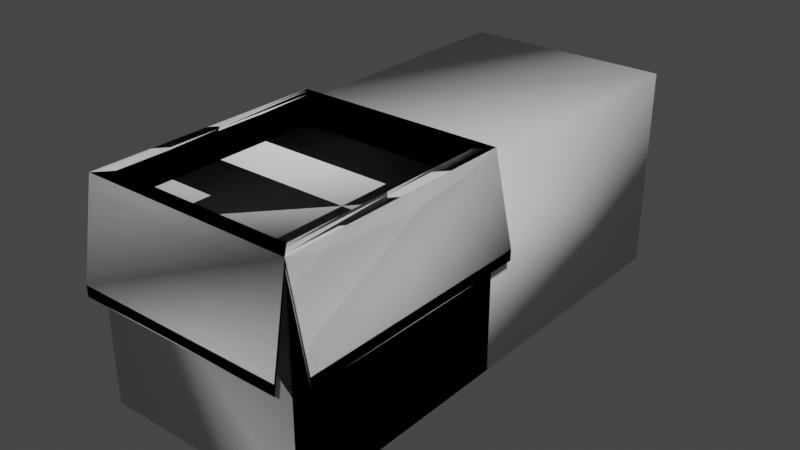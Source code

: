 # Source: karton2.blend  (saved by Blender 2.82.7; exported with 4.5.12 LTS)
import bpy
from mathutils import Matrix  # noqa: F401  (used for matrix-valued properties, if any)

bpy.ops.wm.read_factory_settings(use_empty=True)
scene = bpy.context.scene
scene.name = 'Scene'

# ---- collections
col_collection = bpy.data.collections.new('Collection'); scene.collection.children.link(col_collection)

# ---- world
world_world = bpy.data.worlds.new('World'); scene.world = world_world
world_world.use_nodes = True; world_world.node_tree.nodes.clear()
_N = world_world.node_tree.nodes; _L = world_world.node_tree.links
n0 = _N.new('ShaderNodeOutputWorld'); n0.name = 'World Output'; n0.location = (300, 300)
n1 = _N.new('ShaderNodeBackground'); n1.name = 'Background'; n1.location = (10, 300)
n1.inputs[0].default_value = (0.05088, 0.05088, 0.05088, 1.0)
_L.new(n1.outputs[0], n0.inputs[0])
n0.is_active_output = True
world_world.color = (0.05088, 0.05088, 0.05088)
world_world.use_sun_shadow = False
world_world.sun_shadow_jitter_overblur = 0.0

# ---- meshes
me_cube_008 = bpy.data.meshes.new('Cube.008')
me_cube_008.from_pydata([(-1.0, -1.0, -1.0), (-0.8724, -0.8724, 1.0), (-1.0, 1.0, -1.0), (-0.8724, 0.8724, 1.0), (1.0, -1.0, -1.0), (0.8724, -0.8724, 1.0), (1.0, 1.0, -1.0), (0.8724, 0.8724, 1.0), (-1.0, -1.0, 1.0), (-1.0, 1.0, 1.0), (1.0, 1.0, 1.0), (1.0, -1.0, 1.0), (-0.8724, -0.8724, 0.7567), (-0.8724, 0.8724, 0.7567), (0.8724, 0.8724, 0.7567), (0.8724, -0.8724, 0.7567), (-1.0, -1.0, 0.9014), (-1.0, 1.0, 0.9014), (1.0, 1.0, 0.9014), (1.0, -1.0, 0.9014), (-1.0, 1.0, 1.0), (1.0, 1.0, 1.0), (-1.0, 1.0, 0.9014), (1.0, 1.0, 0.9014), (-1.0, 1.081, 0.1694), (1.0, 1.081, 0.1694), (-1.0, 1.081, 0.07081), (1.0, 1.081, 0.07081), (1.0, 1.0, 1.0), (1.0, -1.0, 1.0), (1.0, 1.0, 0.9014), (1.0, -1.0, 0.9014), (1.181, 1.0, 0.1957), (1.181, -1.0, 0.1957), (1.181, 1.0, 0.09717), (1.181, -1.0, 0.09717), (-1.197, -1.0, 0.003034), (-1.197, -1.0, 0.1016), (-1.197, 1.0, 0.1016), (-1.197, 1.0, 0.003034), (-1.0, -1.138, 0.04459), (-1.0, -1.138, 0.1432), (1.0, -1.138, 0.1432), (1.0, -1.138, 0.04459), (-1.0, -1.0, 1.0), (-1.0, 1.0, 1.0), (-1.197, 1.0, 0.1016), (-1.197, -1.0, 0.1016), (-1.0, 1.0, 0.9014), (-1.0, 1.0, 1.0), (-1.0, 1.0, 0.9014), (1.0, -1.0, 0.9014), (1.0, 1.0, 0.9014), (1.0, 1.0, 0.9014), (1.0, -1.0, 0.9014), (1.0, -1.0, 1.0), (-1.0, -1.138, 0.1432), (1.0, -1.138, 0.1432), (-1.0, 1.0, -1.0), (1.0, 1.0, -1.0), (1.0, -1.0, -1.0), (-1.0, -1.0, -1.0), (-0.8724, -0.8724, 1.0), (0.8724, -0.8724, 1.0), (0.8724, -0.8724, 0.7567), (-0.8724, -0.8724, 0.7567), (-0.8724, 0.8724, 1.0), (0.8724, 0.8724, 1.0), (1.0, 1.0, 1.0), (0.8724, 0.8724, 0.7567), (-0.8724, 0.8724, 0.7567), (-1.0, -1.0, 0.9014), (1.0, 1.0, 0.9014), (-1.0, 1.081, 0.07081), (1.0, 1.081, 0.07081), (1.0, 1.0, 1.0), (-1.0, 1.081, 0.1694), (1.0, 1.081, 0.1694), (1.181, 1.0, 0.09717), (1.181, -1.0, 0.09717), (1.0, -1.0, 1.0), (1.0, 1.0, 1.0), (1.181, 1.0, 0.1957), (1.181, -1.0, 0.1957), (-1.197, -1.0, 0.003034), (-1.197, 1.0, 0.003034), (1.0, -1.138, 0.04459), (-1.0, -1.138, 0.04459), (-1.0, -1.0, 1.0), (-1.0, 1.0, 1.0), (-1.197, 1.0, 0.1016), (-1.197, -1.0, 0.1016), (-1.0, 1.0, 0.9014), (-1.0, 1.0, 1.0), (-1.0, 1.0, 0.9014), (1.0, -1.0, 0.9014), (1.0, 1.0, 0.9014), (1.0, 1.0, 0.9014), (1.0, -1.0, 0.9014), (1.0, -1.0, 1.0), (-1.0, -1.138, 0.1432), (1.0, -1.138, 0.1432), (-1.0, 1.0, -1.0), (1.0, 1.0, -1.0), (1.0, -1.0, -1.0), (-1.0, -1.0, -1.0), (-0.8724, -0.8724, 1.0), (0.8724, -0.8724, 1.0), (0.8724, -0.8724, 0.7567), (-0.8724, -0.8724, 0.7567), (-0.8724, 0.8724, 1.0), (0.8724, 0.8724, 1.0), (1.0, 1.0, 1.0), (0.8724, 0.8724, 0.7567), (-0.8724, 0.8724, 0.7567), (-1.0, -1.0, 0.9014), (1.0, 1.0, 0.9014), (-1.0, 1.081, 0.07081), (1.0, 1.081, 0.07081), (1.0, 1.0, 1.0), (-1.0, 1.081, 0.1694), (1.0, 1.081, 0.1694), (1.181, 1.0, 0.09717), (1.181, -1.0, 0.09717), (1.0, -1.0, 1.0), (1.0, 1.0, 1.0), (1.181, 1.0, 0.1957), (1.181, -1.0, 0.1957), (-1.197, -1.0, 0.003034), (-1.197, 1.0, 0.003034), (1.0, -1.138, 0.04459), (-1.0, -1.138, 0.04459), (-1.0, -1.0, 1.0), (-1.0, 1.0, 1.0), (-1.197, 1.0, 0.1016), (-1.197, -1.0, 0.1016), (-1.0, 1.0, 0.9014), (-1.0, 1.0, 1.0), (-1.0, 1.0, 0.9014), (1.0, -1.0, 0.9014), (1.0, 1.0, 0.9014), (1.0, 1.0, 0.9014), (1.0, -1.0, 0.9014), (1.0, -1.0, 1.0), (-1.0, -1.138, 0.1432), (1.0, -1.138, 0.1432), (-1.0, 1.0, -1.0), (1.0, 1.0, -1.0), (1.0, -1.0, -1.0), (-1.0, -1.0, -1.0), (-0.8724, -0.8724, 1.0), (0.8724, -0.8724, 1.0), (0.8724, -0.8724, 0.7567), (-0.8724, -0.8724, 0.7567), (-0.8724, 0.8724, 1.0), (0.8724, 0.8724, 1.0), (1.0, 1.0, 1.0), (0.8724, 0.8724, 0.7567), (-0.8724, 0.8724, 0.7567), (-1.0, -1.0, 0.9014), (1.0, 1.0, 0.9014), (-1.0, 1.081, 0.07081), (1.0, 1.081, 0.07081), (1.0, 1.0, 1.0), (-1.0, 1.081, 0.1694), (1.0, 1.081, 0.1694), (1.181, 1.0, 0.09717), (1.181, -1.0, 0.09717), (1.0, -1.0, 1.0), (1.0, 1.0, 1.0), (1.181, 1.0, 0.1957), (1.181, -1.0, 0.1957), (-1.197, -1.0, 0.003034), (-1.197, 1.0, 0.003034), (1.0, -1.138, 0.04459), (-1.0, -1.138, 0.04459), (-1.0, 3.248, -1.0), (1.0, 3.248, -1.0), (1.0, 3.248, 0.9014), (-1.0, 3.248, 0.9014)], [], [(8, 37, 38, 9), (17, 22, 20, 9), (19, 31, 30, 18), (11, 42, 41, 8), (2, 0, 4, 6), (1, 12, 15, 5), (1, 8, 9, 3), (3, 9, 10, 7), (7, 10, 11, 5), (5, 11, 8, 1), (14, 15, 12, 13), (7, 14, 13, 3), (5, 15, 14, 7), (3, 13, 12, 1), (4, 0, 16, 19), (6, 4, 19, 18), (2, 6, 18, 17), (0, 2, 17, 16), (23, 27, 26, 22), (9, 20, 21, 10), (18, 23, 22, 17), (10, 21, 23, 18), (26, 27, 25, 24), (22, 26, 24, 20), (21, 25, 27, 23), (20, 24, 25, 21), (31, 35, 34, 30), (11, 29, 31, 19), (10, 28, 29, 11), (18, 30, 28, 10), (34, 35, 33, 32), (30, 34, 32, 28), (29, 33, 35, 31), (28, 32, 33, 29), (36, 39, 38, 37), (17, 39, 36, 16), (9, 38, 39, 17), (16, 36, 37, 8), (43, 40, 41, 42), (19, 43, 42, 11), (8, 41, 40, 16), (16, 40, 43, 19), (44, 47, 46, 45), (48, 50, 49, 45), (51, 54, 53, 52), (55, 57, 56, 44), (58, 61, 60, 59), (62, 65, 64, 63), (62, 44, 45, 66), (66, 45, 68, 67), (67, 68, 55, 63), (63, 55, 44, 62), (69, 64, 65, 70), (67, 69, 70, 66), (63, 64, 69, 67), (66, 70, 65, 62), (60, 61, 71, 51), (59, 60, 51, 52), (58, 59, 52, 48), (61, 58, 48, 71), (72, 74, 73, 50), (45, 49, 75, 68), (52, 72, 50, 48), (68, 75, 72, 52), (73, 74, 77, 76), (50, 73, 76, 49), (75, 77, 74, 72), (49, 76, 77, 75), (54, 79, 78, 53), (55, 80, 54, 51), (68, 81, 80, 55), (52, 53, 81, 68), (78, 79, 83, 82), (53, 78, 82, 81), (80, 83, 79, 54), (81, 82, 83, 80), (84, 85, 46, 47), (48, 85, 84, 71), (45, 46, 85, 48), (71, 84, 47, 44), (86, 87, 56, 57), (51, 86, 57, 55), (44, 56, 87, 71), (71, 87, 86, 51), (88, 91, 90, 89), (92, 94, 93, 89), (95, 98, 97, 96), (99, 101, 100, 88), (102, 105, 104, 103), (106, 109, 108, 107), (106, 88, 89, 110), (110, 89, 112, 111), (111, 112, 99, 107), (107, 99, 88, 106), (113, 108, 109, 114), (111, 113, 114, 110), (107, 108, 113, 111), (110, 114, 109, 106), (104, 105, 115, 95), (103, 104, 95, 96), (102, 103, 96, 92), (105, 102, 92, 115), (116, 118, 117, 94), (89, 93, 119, 112), (96, 116, 94, 92), (112, 119, 116, 96), (117, 118, 121, 120), (94, 117, 120, 93), (119, 121, 118, 116), (93, 120, 121, 119), (98, 123, 122, 97), (99, 124, 98, 95), (112, 125, 124, 99), (96, 97, 125, 112), (122, 123, 127, 126), (97, 122, 126, 125), (124, 127, 123, 98), (125, 126, 127, 124), (128, 129, 90, 91), (92, 129, 128, 115), (89, 90, 129, 92), (115, 128, 91, 88), (130, 131, 100, 101), (95, 130, 101, 99), (88, 100, 131, 115), (115, 131, 130, 95), (132, 133, 134, 135), (136, 133, 137, 138), (139, 140, 141, 142), (143, 132, 144, 145), (146, 147, 148, 149), (150, 151, 152, 153), (150, 154, 133, 132), (154, 155, 156, 133), (155, 151, 143, 156), (151, 150, 132, 143), (157, 158, 153, 152), (155, 154, 158, 157), (151, 155, 157, 152), (154, 150, 153, 158), (148, 139, 159, 149), (147, 140, 139, 148), (140, 147, 177, 178), (149, 159, 136, 146), (160, 138, 161, 162), (133, 156, 163, 137), (140, 136, 138, 160), (156, 140, 160, 163), (161, 164, 165, 162), (138, 137, 164, 161), (163, 160, 162, 165), (137, 163, 165, 164), (142, 141, 166, 167), (143, 139, 142, 168), (156, 143, 168, 169), (140, 156, 169, 141), (166, 170, 171, 167), (141, 169, 170, 166), (168, 142, 167, 171), (169, 168, 171, 170), (172, 135, 134, 173), (136, 159, 172, 173), (133, 136, 173, 134), (159, 132, 135, 172), (174, 145, 144, 175), (139, 143, 145, 174), (132, 159, 175, 144), (159, 139, 174, 175), (176, 179, 178, 177), (146, 136, 179, 176), (147, 146, 176, 177), (136, 140, 178, 179)])
me_cube_008.polygons.foreach_set('use_smooth', [True] * 172)
_uv = me_cube_008.uv_layers.new(name='UVMap')
_uv.uv.foreach_set('vector', [0.875, 0.75, 0.875, 0.75, 0.875, 0.5, 0.875, 0.5, 0.6127, 0.25, 0.6127, 0.25, 0.625, 0.25, 0.625, 0.25, 0.6127, 0.75, 0.6127, 0.75, 0.6127, 0.5, 0.6127, 0.5, 0.625, 0.75, 0.625, 0.75, 0.875, 0.75, 0.875, 0.75, 0.125, 0.5, 0.125, 0.75, 0.375, 0.75, 0.375, 0.5, 0.8591, 0.7341, 0.8591, 0.7341, 0.6409, 0.7341, 0.6409, 0.7341, 0.8591, 0.7341, 0.875, 0.75, 0.875, 0.5, 0.8591, 0.5159, 0.8591, 0.5159, 0.875, 0.5, 0.625, 0.5, 0.6409, 0.5159, 0.6409, 0.5159, 0.625, 0.5, 0.625, 0.75, 0.6409, 0.7341, 0.6409, 0.7341, 0.625, 0.75, 0.875, 0.75, 0.8591, 0.7341, 0.6409, 0.5159, 0.6409, 0.7341, 0.8591, 0.7341, 0.8591, 0.5159, 0.6409, 0.5159, 0.6409, 0.5159, 0.8591, 0.5159, 0.8591, 0.5159, 0.6409, 0.7341, 0.6409, 0.7341, 0.6409, 0.5159, 0.6409, 0.5159, 0.8591, 0.5159, 0.8591, 0.5159, 0.8591, 0.7341, 0.8591, 0.7341, 0.375, 0.75, 0.375, 1.0, 0.6127, 1.0, 0.6127, 0.75, 0.375, 0.5, 0.375, 0.75, 0.6127, 0.75, 0.6127, 0.5, 0.375, 0.25, 0.375, 0.5, 0.6127, 0.5, 0.6127, 0.25, 0.375, 0.0, 0.375, 0.25, 0.6127, 0.25, 0.6127, 0.0, 0.6127, 0.5, 0.6127, 0.5, 0.6127, 0.25, 0.6127, 0.25, 0.875, 0.5, 0.875, 0.5, 0.625, 0.5, 0.625, 0.5, 0.6127, 0.5, 0.6127, 0.5, 0.6127, 0.25, 0.6127, 0.25, 0.625, 0.5, 0.625, 0.5, 0.6127, 0.5, 0.6127, 0.5, 0.6127, 0.25, 0.6127, 0.5, 0.625, 0.5, 0.625, 0.25, 0.6127, 0.25, 0.6127, 0.25, 0.625, 0.25, 0.625, 0.25, 0.625, 0.5, 0.625, 0.5, 0.6127, 0.5, 0.6127, 0.5, 0.875, 0.5, 0.875, 0.5, 0.625, 0.5, 0.625, 0.5, 0.6127, 0.75, 0.6127, 0.75, 0.6127, 0.5, 0.6127, 0.5, 0.625, 0.75, 0.625, 0.75, 0.6127, 0.75, 0.6127, 0.75, 0.625, 0.5, 0.625, 0.5, 0.625, 0.75, 0.625, 0.75, 0.6127, 0.5, 0.6127, 0.5, 0.625, 0.5, 0.625, 0.5, 0.6127, 0.5, 0.6127, 0.75, 0.625, 0.75, 0.625, 0.5, 0.6127, 0.5, 0.6127, 0.5, 0.625, 0.5, 0.625, 0.5, 0.625, 0.75, 0.625, 0.75, 0.6127, 0.75, 0.6127, 0.75, 0.625, 0.5, 0.625, 0.5, 0.625, 0.75, 0.625, 0.75, 0.6127, 0.0, 0.6127, 0.25, 0.625, 0.25, 0.625, 0.0, 0.6127, 0.25, 0.6127, 0.25, 0.6127, 0.0, 0.6127, 0.0, 0.625, 0.25, 0.625, 0.25, 0.6127, 0.25, 0.6127, 0.25, 0.6127, 1.0, 0.6127, 1.0, 0.625, 1.0, 0.625, 1.0, 0.6127, 0.75, 0.6127, 1.0, 0.625, 1.0, 0.625, 0.75, 0.6127, 0.75, 0.6127, 0.75, 0.625, 0.75, 0.625, 0.75, 0.625, 1.0, 0.625, 1.0, 0.6127, 1.0, 0.6127, 1.0, 0.6127, 1.0, 0.6127, 1.0, 0.6127, 0.75, 0.6127, 0.75, 0.875, 0.75, 0.875, 0.75, 0.875, 0.5, 0.875, 0.5, 0.6127, 0.25, 0.6127, 0.25, 0.625, 0.25, 0.625, 0.25, 0.6127, 0.75, 0.6127, 0.75, 0.6127, 0.5, 0.6127, 0.5, 0.625, 0.75, 0.625, 0.75, 0.875, 0.75, 0.875, 0.75, 0.125, 0.5, 0.125, 0.75, 0.375, 0.75, 0.375, 0.5, 0.8591, 0.7341, 0.8591, 0.7341, 0.6409, 0.7341, 0.6409, 0.7341, 0.8591, 0.7341, 0.875, 0.75, 0.875, 0.5, 0.8591, 0.5159, 0.8591, 0.5159, 0.875, 0.5, 0.625, 0.5, 0.6409, 0.5159, 0.6409, 0.5159, 0.625, 0.5, 0.625, 0.75, 0.6409, 0.7341, 0.6409, 0.7341, 0.625, 0.75, 0.875, 0.75, 0.8591, 0.7341, 0.6409, 0.5159, 0.6409, 0.7341, 0.8591, 0.7341, 0.8591, 0.5159, 0.6409, 0.5159, 0.6409, 0.5159, 0.8591, 0.5159, 0.8591, 0.5159, 0.6409, 0.7341, 0.6409, 0.7341, 0.6409, 0.5159, 0.6409, 0.5159, 0.8591, 0.5159, 0.8591, 0.5159, 0.8591, 0.7341, 0.8591, 0.7341, 0.375, 0.75, 0.375, 1.0, 0.6127, 1.0, 0.6127, 0.75, 0.375, 0.5, 0.375, 0.75, 0.6127, 0.75, 0.6127, 0.5, 0.375, 0.25, 0.375, 0.5, 0.6127, 0.5, 0.6127, 0.25, 0.375, 0.0, 0.375, 0.25, 0.6127, 0.25, 0.6127, 0.0, 0.6127, 0.5, 0.6127, 0.5, 0.6127, 0.25, 0.6127, 0.25, 0.875, 0.5, 0.875, 0.5, 0.625, 0.5, 0.625, 0.5, 0.6127, 0.5, 0.6127, 0.5, 0.6127, 0.25, 0.6127, 0.25, 0.625, 0.5, 0.625, 0.5, 0.6127, 0.5, 0.6127, 0.5, 0.6127, 0.25, 0.6127, 0.5, 0.625, 0.5, 0.625, 0.25, 0.6127, 0.25, 0.6127, 0.25, 0.625, 0.25, 0.625, 0.25, 0.625, 0.5, 0.625, 0.5, 0.6127, 0.5, 0.6127, 0.5, 0.875, 0.5, 0.875, 0.5, 0.625, 0.5, 0.625, 0.5, 0.6127, 0.75, 0.6127, 0.75, 0.6127, 0.5, 0.6127, 0.5, 0.625, 0.75, 0.625, 0.75, 0.6127, 0.75, 0.6127, 0.75, 0.625, 0.5, 0.625, 0.5, 0.625, 0.75, 0.625, 0.75, 0.6127, 0.5, 0.6127, 0.5, 0.625, 0.5, 0.625, 0.5, 0.6127, 0.5, 0.6127, 0.75, 0.625, 0.75, 0.625, 0.5, 0.6127, 0.5, 0.6127, 0.5, 0.625, 0.5, 0.625, 0.5, 0.625, 0.75, 0.625, 0.75, 0.6127, 0.75, 0.6127, 0.75, 0.625, 0.5, 0.625, 0.5, 0.625, 0.75, 0.625, 0.75, 0.6127, 0.0, 0.6127, 0.25, 0.625, 0.25, 0.625, 0.0, 0.6127, 0.25, 0.6127, 0.25, 0.6127, 0.0, 0.6127, 0.0, 0.625, 0.25, 0.625, 0.25, 0.6127, 0.25, 0.6127, 0.25, 0.6127, 1.0, 0.6127, 1.0, 0.625, 1.0, 0.625, 1.0, 0.6127, 0.75, 0.6127, 1.0, 0.625, 1.0, 0.625, 0.75, 0.6127, 0.75, 0.6127, 0.75, 0.625, 0.75, 0.625, 0.75, 0.625, 1.0, 0.625, 1.0, 0.6127, 1.0, 0.6127, 1.0, 0.6127, 1.0, 0.6127, 1.0, 0.6127, 0.75, 0.6127, 0.75, 0.875, 0.75, 0.875, 0.75, 0.875, 0.5, 0.875, 0.5, 0.6127, 0.25, 0.6127, 0.25, 0.625, 0.25, 0.625, 0.25, 0.6127, 0.75, 0.6127, 0.75, 0.6127, 0.5, 0.6127, 0.5, 0.625, 0.75, 0.625, 0.75, 0.875, 0.75, 0.875, 0.75, 0.125, 0.5, 0.125, 0.75, 0.375, 0.75, 0.375, 0.5, 0.8591, 0.7341, 0.8591, 0.7341, 0.6409, 0.7341, 0.6409, 0.7341, 0.8591, 0.7341, 0.875, 0.75, 0.875, 0.5, 0.8591, 0.5159, 0.8591, 0.5159, 0.875, 0.5, 0.625, 0.5, 0.6409, 0.5159, 0.6409, 0.5159, 0.625, 0.5, 0.625, 0.75, 0.6409, 0.7341, 0.6409, 0.7341, 0.625, 0.75, 0.875, 0.75, 0.8591, 0.7341, 0.6409, 0.5159, 0.6409, 0.7341, 0.8591, 0.7341, 0.8591, 0.5159, 0.6409, 0.5159, 0.6409, 0.5159, 0.8591, 0.5159, 0.8591, 0.5159, 0.6409, 0.7341, 0.6409, 0.7341, 0.6409, 0.5159, 0.6409, 0.5159, 0.8591, 0.5159, 0.8591, 0.5159, 0.8591, 0.7341, 0.8591, 0.7341, 0.375, 0.75, 0.375, 1.0, 0.6127, 1.0, 0.6127, 0.75, 0.375, 0.5, 0.375, 0.75, 0.6127, 0.75, 0.6127, 0.5, 0.375, 0.25, 0.375, 0.5, 0.6127, 0.5, 0.6127, 0.25, 0.375, 0.0, 0.375, 0.25, 0.6127, 0.25, 0.6127, 0.0, 0.6127, 0.5, 0.6127, 0.5, 0.6127, 0.25, 0.6127, 0.25, 0.875, 0.5, 0.875, 0.5, 0.625, 0.5, 0.625, 0.5, 0.6127, 0.5, 0.6127, 0.5, 0.6127, 0.25, 0.6127, 0.25, 0.625, 0.5, 0.625, 0.5, 0.6127, 0.5, 0.6127, 0.5, 0.6127, 0.25, 0.6127, 0.5, 0.625, 0.5, 0.625, 0.25, 0.6127, 0.25, 0.6127, 0.25, 0.625, 0.25, 0.625, 0.25, 0.625, 0.5, 0.625, 0.5, 0.6127, 0.5, 0.6127, 0.5, 0.875, 0.5, 0.875, 0.5, 0.625, 0.5, 0.625, 0.5, 0.6127, 0.75, 0.6127, 0.75, 0.6127, 0.5, 0.6127, 0.5, 0.625, 0.75, 0.625, 0.75, 0.6127, 0.75, 0.6127, 0.75, 0.625, 0.5, 0.625, 0.5, 0.625, 0.75, 0.625, 0.75, 0.6127, 0.5, 0.6127, 0.5, 0.625, 0.5, 0.625, 0.5, 0.6127, 0.5, 0.6127, 0.75, 0.625, 0.75, 0.625, 0.5, 0.6127, 0.5, 0.6127, 0.5, 0.625, 0.5, 0.625, 0.5, 0.625, 0.75, 0.625, 0.75, 0.6127, 0.75, 0.6127, 0.75, 0.625, 0.5, 0.625, 0.5, 0.625, 0.75, 0.625, 0.75, 0.6127, 0.0, 0.6127, 0.25, 0.625, 0.25, 0.625, 0.0, 0.6127, 0.25, 0.6127, 0.25, 0.6127, 0.0, 0.6127, 0.0, 0.625, 0.25, 0.625, 0.25, 0.6127, 0.25, 0.6127, 0.25, 0.6127, 1.0, 0.6127, 1.0, 0.625, 1.0, 0.625, 1.0, 0.6127, 0.75, 0.6127, 1.0, 0.625, 1.0, 0.625, 0.75, 0.6127, 0.75, 0.6127, 0.75, 0.625, 0.75, 0.625, 0.75, 0.625, 1.0, 0.625, 1.0, 0.6127, 1.0, 0.6127, 1.0, 0.6127, 1.0, 0.6127, 1.0, 0.6127, 0.75, 0.6127, 0.75, 0.875, 0.75, 0.875, 0.5, 0.875, 0.5, 0.875, 0.75, 0.6127, 0.25, 0.625, 0.25, 0.625, 0.25, 0.6127, 0.25, 0.6127, 0.75, 0.6127, 0.5, 0.6127, 0.5, 0.6127, 0.75, 0.625, 0.75, 0.875, 0.75, 0.875, 0.75, 0.625, 0.75, 0.125, 0.5, 0.375, 0.5, 0.375, 0.75, 0.125, 0.75, 0.8591, 0.7341, 0.6409, 0.7341, 0.6409, 0.7341, 0.8591, 0.7341, 0.8591, 0.7341, 0.8591, 0.5159, 0.875, 0.5, 0.875, 0.75, 0.8591, 0.5159, 0.6409, 0.5159, 0.625, 0.5, 0.875, 0.5, 0.6409, 0.5159, 0.6409, 0.7341, 0.625, 0.75, 0.625, 0.5, 0.6409, 0.7341, 0.8591, 0.7341, 0.875, 0.75, 0.625, 0.75, 0.6409, 0.5159, 0.8591, 0.5159, 0.8591, 0.7341, 0.6409, 0.7341, 0.6409, 0.5159, 0.8591, 0.5159, 0.8591, 0.5159, 0.6409, 0.5159, 0.6409, 0.7341, 0.6409, 0.5159, 0.6409, 0.5159, 0.6409, 0.7341, 0.8591, 0.5159, 0.8591, 0.7341, 0.8591, 0.7341, 0.8591, 0.5159, 0.375, 0.75, 0.6127, 0.75, 0.6127, 1.0, 0.375, 1.0, 0.375, 0.5, 0.6127, 0.5, 0.6127, 0.75, 0.375, 0.75, 0.6127, 0.5, 0.375, 0.5, 0.375, 0.5, 0.6127, 0.5, 0.375, 0.0, 0.6127, 0.0, 0.6127, 0.25, 0.375, 0.25, 0.6127, 0.5, 0.6127, 0.25, 0.6127, 0.25, 0.6127, 0.5, 0.875, 0.5, 0.625, 0.5, 0.625, 0.5, 0.875, 0.5, 0.6127, 0.5, 0.6127, 0.25, 0.6127, 0.25, 0.6127, 0.5, 0.625, 0.5, 0.6127, 0.5, 0.6127, 0.5, 0.625, 0.5, 0.6127, 0.25, 0.625, 0.25, 0.625, 0.5, 0.6127, 0.5, 0.6127, 0.25, 0.625, 0.25, 0.625, 0.25, 0.6127, 0.25, 0.625, 0.5, 0.6127, 0.5, 0.6127, 0.5, 0.625, 0.5, 0.875, 0.5, 0.625, 0.5, 0.625, 0.5, 0.875, 0.5, 0.6127, 0.75, 0.6127, 0.5, 0.6127, 0.5, 0.6127, 0.75, 0.625, 0.75, 0.6127, 0.75, 0.6127, 0.75, 0.625, 0.75, 0.625, 0.5, 0.625, 0.75, 0.625, 0.75, 0.625, 0.5, 0.6127, 0.5, 0.625, 0.5, 0.625, 0.5, 0.6127, 0.5, 0.6127, 0.5, 0.625, 0.5, 0.625, 0.75, 0.6127, 0.75, 0.6127, 0.5, 0.625, 0.5, 0.625, 0.5, 0.6127, 0.5, 0.625, 0.75, 0.6127, 0.75, 0.6127, 0.75, 0.625, 0.75, 0.625, 0.5, 0.625, 0.75, 0.625, 0.75, 0.625, 0.5, 0.6127, 0.0, 0.625, 0.0, 0.625, 0.25, 0.6127, 0.25, 0.6127, 0.25, 0.6127, 0.0, 0.6127, 0.0, 0.6127, 0.25, 0.625, 0.25, 0.6127, 0.25, 0.6127, 0.25, 0.625, 0.25, 0.6127, 1.0, 0.625, 1.0, 0.625, 1.0, 0.6127, 1.0, 0.6127, 0.75, 0.625, 0.75, 0.625, 1.0, 0.6127, 1.0, 0.6127, 0.75, 0.625, 0.75, 0.625, 0.75, 0.6127, 0.75, 0.625, 1.0, 0.6127, 1.0, 0.6127, 1.0, 0.625, 1.0, 0.6127, 1.0, 0.6127, 0.75, 0.6127, 0.75, 0.6127, 1.0, 0.375, 0.25, 0.6127, 0.25, 0.6127, 0.5, 0.375, 0.5, 0.375, 0.25, 0.6127, 0.25, 0.6127, 0.25, 0.375, 0.25, 0.375, 0.5, 0.125, 0.5, 0.125, 0.5, 0.375, 0.5, 0.6127, 0.25, 0.6127, 0.5, 0.6127, 0.5, 0.6127, 0.25])
me_cube_008.use_remesh_fix_poles = True
me_cube_008.use_remesh_preserve_attributes = False
me_cube_008.use_mirror_vertex_groups = False
me_cube_008.update()
me_cube_008.normals_split_custom_set([tuple(v) for v in zip(*[iter([0.5193, 0.5413, -0.6613, 0.4415, 0.8972, -0.01199, 0.4415, -0.8972, -0.01199, 0.7745, -0.1089, 0.6231, 0.006403, -0.791, 0.6118, 0.641, 0.3292, 0.6933, 0.02865, -0.4632, 0.8858, 0.7745, -0.1089, 0.6231, -0.8019, 0.003542, 0.5975, 0.3193, 0.6084, 0.7266, 0.3193, -0.6084, 0.7266, -0.2357, -0.2357, 0.9428, -0.07839, 0.7591, 0.6462, -0.6895, 0.7219, -0.05794, 0.6895, 0.7219, -0.05794, 0.5193, 0.5413, -0.6613, 0.5774, -0.5774, 0.5774, 0.5774, 0.5774, 0.5774, -0.5774, 0.5774, 0.5774, -0.5774, -0.5774, 0.5774, -0.3015, -0.3015, -0.9045, -0.5774, -0.5774, -0.5774, 0.5774, -0.5774, -0.5774, 0.3015, -0.3015, -0.9045, -0.3015, -0.3015, -0.9045, 0.5193, 0.5413, -0.6613, 0.7745, -0.1089, 0.6231, -0.3015, 0.3015, -0.9045, -0.3015, 0.3015, -0.9045, 0.7745, -0.1089, 0.6231, -4.159e-08, 0.0, 1.0, 0.3015, 0.3015, -0.9045, 0.3015, 0.3015, -0.9045, -4.159e-08, 0.0, 1.0, -0.07839, 0.7591, 0.6462, 0.3015, -0.3015, -0.9045, 0.3015, -0.3015, -0.9045, -0.07839, 0.7591, 0.6462, 0.5193, 0.5413, -0.6613, -0.3015, -0.3015, -0.9045, 0.5774, 0.5774, -0.5774, 0.5774, -0.5774, -0.5774, -0.5774, -0.5774, -0.5774, -0.5774, 0.5774, -0.5774, 0.3015, 0.3015, -0.9045, 0.5774, 0.5774, -0.5774, -0.5774, 0.5774, -0.5774, -0.3015, 0.3015, -0.9045, 0.3015, -0.3015, -0.9045, 0.5774, -0.5774, -0.5774, 0.5774, 0.5774, -0.5774, 0.3015, 0.3015, -0.9045, -0.3015, 0.3015, -0.9045, -0.5774, 0.5774, -0.5774, -0.5774, -0.5774, -0.5774, -0.3015, -0.3015, -0.9045, -0.5774, 0.5774, 0.5774, 0.5774, 0.5774, 0.5774, 0.7087, 0.6919, 0.1378, -0.8019, 0.003542, 0.5975, -0.5774, -0.5774, 0.5774, -0.5774, 0.5774, 0.5774, -0.8019, 0.003542, 0.5975, -0.2357, -0.2357, 0.9428, 0.5774, -0.5774, 0.5774, -0.5774, -0.5774, 0.5774, -0.2357, -0.2357, 0.9428, 0.006403, -0.791, 0.6118, 0.5774, 0.5774, 0.5774, 0.5774, -0.5774, 0.5774, 0.006403, -0.791, 0.6118, 0.7087, 0.6919, 0.1378, -0.641, 0.3292, 0.6933, -0.5371, -0.04079, 0.8425, 0.5371, -0.04079, 0.8425, 0.641, 0.3292, 0.6933, 0.7745, -0.1089, 0.6231, 0.02865, -0.4632, 0.8858, -0.02865, -0.4632, 0.8858, -4.159e-08, 0.0, 1.0, -0.2357, -0.2357, 0.9428, -0.641, 0.3292, 0.6933, 0.641, 0.3292, 0.6933, 0.006403, -0.791, 0.6118, -4.159e-08, 0.0, 1.0, -0.02865, -0.4632, 0.8858, -0.641, 0.3292, 0.6933, -0.2357, -0.2357, 0.9428, 0.5371, -0.04079, 0.8425, -0.5371, -0.04079, 0.8425, -0.6964, -0.7168, -0.0347, 0.6964, -0.7168, -0.0347, 0.641, 0.3292, 0.6933, 0.5371, -0.04079, 0.8425, 0.6964, -0.7168, -0.0347, 0.02865, -0.4632, 0.8858, -0.02865, -0.4632, 0.8858, -0.6964, -0.7168, -0.0347, -0.5371, -0.04079, 0.8425, -0.641, 0.3292, 0.6933, 0.02865, -0.4632, 0.8858, 0.6964, -0.7168, -0.0347, -0.6964, -0.7168, -0.0347, -0.02865, -0.4632, 0.8858, 0.3193, 0.6084, 0.7266, -0.09325, 0.5377, 0.8379, -0.09325, -0.5377, 0.8379, 0.3193, -0.6084, 0.7266, -0.07839, 0.7591, 0.6462, -0.4794, 0.06933, 0.8748, 0.3193, 0.6084, 0.7266, -0.8019, 0.003542, 0.5975, -4.159e-08, 0.0, 1.0, -0.4794, -0.06933, 0.8748, -0.4794, 0.06933, 0.8748, -0.07839, 0.7591, 0.6462, -0.2357, -0.2357, 0.9428, 0.3193, -0.6084, 0.7266, -0.4794, -0.06933, 0.8748, -4.159e-08, 0.0, 1.0, -0.09325, -0.5377, 0.8379, -0.09325, 0.5377, 0.8379, -0.7259, 0.683, -0.08078, -0.7259, -0.683, -0.08078, 0.3193, -0.6084, 0.7266, -0.09325, -0.5377, 0.8379, -0.7259, -0.683, -0.08078, -0.4794, -0.06933, 0.8748, -0.4794, 0.06933, 0.8748, -0.7259, 0.683, -0.08078, -0.09325, 0.5377, 0.8379, 0.3193, 0.6084, 0.7266, -0.4794, -0.06933, 0.8748, -0.7259, -0.683, -0.08078, -0.7259, 0.683, -0.08078, -0.4794, 0.06933, 0.8748, -0.06138, 0.594, 0.8021, -0.06139, -0.594, 0.8021, 0.4415, -0.8972, -0.01199, 0.4415, 0.8972, -0.01199, 0.006403, -0.791, 0.6118, -0.06139, -0.594, 0.8021, -0.06138, 0.594, 0.8021, 0.7087, 0.6919, 0.1378, 0.7745, -0.1089, 0.6231, 0.4415, -0.8972, -0.01199, -0.06139, -0.594, 0.8021, 0.006403, -0.791, 0.6118, 0.7087, 0.6919, 0.1378, -0.06138, 0.594, 0.8021, 0.4415, 0.8972, -0.01199, 0.5193, 0.5413, -0.6613, -0.5373, 0.06747, 0.8407, 0.5373, 0.06747, 0.8407, 0.6895, 0.7219, -0.05794, -0.6895, 0.7219, -0.05794, -0.8019, 0.003542, 0.5975, -0.5373, 0.06747, 0.8407, -0.6895, 0.7219, -0.05794, -0.07839, 0.7591, 0.6462, 0.5193, 0.5413, -0.6613, 0.6895, 0.7219, -0.05794, 0.5373, 0.06747, 0.8407, 0.7087, 0.6919, 0.1378, 0.7087, 0.6919, 0.1378, 0.5373, 0.06747, 0.8407, -0.5373, 0.06747, 0.8407, -0.8019, 0.003542, 0.5975, 0.5193, 0.5413, -0.6613, 0.4415, 0.8972, -0.01199, 0.4415, -0.8972, -0.01199, 0.7745, -0.1089, 0.6231, 0.006403, -0.791, 0.6118, 0.641, 0.3292, 0.6933, 0.02865, -0.4632, 0.8858, 0.7745, -0.1089, 0.6231, -0.8019, 0.003542, 0.5975, 0.3193, 0.6084, 0.7266, 0.3193, -0.6084, 0.7266, -0.2357, -0.2357, 0.9428, -0.07839, 0.7591, 0.6462, -0.6895, 0.7219, -0.05794, 0.6895, 0.7219, -0.05794, 0.5193, 0.5413, -0.6613, 0.5774, -0.5774, 0.5774, 0.5774, 0.5774, 0.5774, -0.5774, 0.5774, 0.5774, -0.5774, -0.5774, 0.5774, -0.3015, -0.3015, -0.9045, -0.5774, -0.5774, -0.5774, 0.5774, -0.5774, -0.5774, 0.3015, -0.3015, -0.9045, -0.3015, -0.3015, -0.9045, 0.5193, 0.5413, -0.6613, 0.7745, -0.1089, 0.6231, -0.3015, 0.3015, -0.9045, -0.3015, 0.3015, -0.9045, 0.7745, -0.1089, 0.6231, -4.159e-08, 0.0, 1.0, 0.3015, 0.3015, -0.9045, 0.3015, 0.3015, -0.9045, -4.159e-08, 0.0, 1.0, -0.07839, 0.7591, 0.6462, 0.3015, -0.3015, -0.9045, 0.3015, -0.3015, -0.9045, -0.07839, 0.7591, 0.6462, 0.5193, 0.5413, -0.6613, -0.3015, -0.3015, -0.9045, 0.5774, 0.5774, -0.5774, 0.5774, -0.5774, -0.5774, -0.5774, -0.5774, -0.5774, -0.5774, 0.5774, -0.5774, 0.3015, 0.3015, -0.9045, 0.5774, 0.5774, -0.5774, -0.5774, 0.5774, -0.5774, -0.3015, 0.3015, -0.9045, 0.3015, -0.3015, -0.9045, 0.5774, -0.5774, -0.5774, 0.5774, 0.5774, -0.5774, 0.3015, 0.3015, -0.9045, -0.3015, 0.3015, -0.9045, -0.5774, 0.5774, -0.5774, -0.5774, -0.5774, -0.5774, -0.3015, -0.3015, -0.9045, -0.5774, 0.5774, 0.5774, 0.5774, 0.5774, 0.5774, 0.7087, 0.6919, 0.1378, -0.8019, 0.003542, 0.5975, -0.5774, -0.5774, 0.5774, -0.5774, 0.5774, 0.5774, -0.8019, 0.003542, 0.5975, -0.2357, -0.2357, 0.9428, 0.5774, -0.5774, 0.5774, -0.5774, -0.5774, 0.5774, -0.2357, -0.2357, 0.9428, 0.006403, -0.791, 0.6118, 0.5774, 0.5774, 0.5774, 0.5774, -0.5774, 0.5774, 0.006403, -0.791, 0.6118, 0.7087, 0.6919, 0.1378, -0.641, 0.3292, 0.6933, -0.5371, -0.04079, 0.8425, 0.5371, -0.04079, 0.8425, 0.641, 0.3292, 0.6933, 0.7745, -0.1089, 0.6231, 0.02865, -0.4632, 0.8858, -0.02865, -0.4632, 0.8858, -4.159e-08, 0.0, 1.0, -0.2357, -0.2357, 0.9428, -0.641, 0.3292, 0.6933, 0.641, 0.3292, 0.6933, 0.006403, -0.791, 0.6118, -4.159e-08, 0.0, 1.0, -0.02865, -0.4632, 0.8858, -0.641, 0.3292, 0.6933, -0.2357, -0.2357, 0.9428, 0.5371, -0.04079, 0.8425, -0.5371, -0.04079, 0.8425, -0.6964, -0.7168, -0.0347, 0.6964, -0.7168, -0.0347, 0.641, 0.3292, 0.6933, 0.5371, -0.04079, 0.8425, 0.6964, -0.7168, -0.0347, 0.02865, -0.4632, 0.8858, -0.02865, -0.4632, 0.8858, -0.6964, -0.7168, -0.0347, -0.5371, -0.04079, 0.8425, -0.641, 0.3292, 0.6933, 0.02865, -0.4632, 0.8858, 0.6964, -0.7168, -0.0347, -0.6964, -0.7168, -0.0347, -0.02865, -0.4632, 0.8858, 0.3193, 0.6084, 0.7266, -0.09325, 0.5377, 0.8379, -0.09325, -0.5377, 0.8379, 0.3193, -0.6084, 0.7266, -0.07839, 0.7591, 0.6462, -0.4794, 0.06933, 0.8748, 0.3193, 0.6084, 0.7266, -0.8019, 0.003542, 0.5975, -4.159e-08, 0.0, 1.0, -0.4794, -0.06933, 0.8748, -0.4794, 0.06933, 0.8748, -0.07839, 0.7591, 0.6462, -0.2357, -0.2357, 0.9428, 0.3193, -0.6084, 0.7266, -0.4794, -0.06933, 0.8748, -4.159e-08, 0.0, 1.0, -0.09325, -0.5377, 0.8379, -0.09325, 0.5377, 0.8379, -0.7259, 0.683, -0.08078, -0.7259, -0.683, -0.08078, 0.3193, -0.6084, 0.7266, -0.09325, -0.5377, 0.8379, -0.7259, -0.683, -0.08078, -0.4794, -0.06933, 0.8748, -0.4794, 0.06933, 0.8748, -0.7259, 0.683, -0.08078, -0.09325, 0.5377, 0.8379, 0.3193, 0.6084, 0.7266, -0.4794, -0.06933, 0.8748, -0.7259, -0.683, -0.08078, -0.7259, 0.683, -0.08078, -0.4794, 0.06933, 0.8748, -0.06138, 0.594, 0.8021, -0.06139, -0.594, 0.8021, 0.4415, -0.8972, -0.01199, 0.4415, 0.8972, -0.01199, 0.006403, -0.791, 0.6118, -0.06139, -0.594, 0.8021, -0.06138, 0.594, 0.8021, 0.7087, 0.6919, 0.1378, 0.7745, -0.1089, 0.6231, 0.4415, -0.8972, -0.01199, -0.06139, -0.594, 0.8021, 0.006403, -0.791, 0.6118, 0.7087, 0.6919, 0.1378, -0.06138, 0.594, 0.8021, 0.4415, 0.8972, -0.01199, 0.5193, 0.5413, -0.6613, -0.5373, 0.06747, 0.8407, 0.5373, 0.06747, 0.8407, 0.6895, 0.7219, -0.05794, -0.6895, 0.7219, -0.05794, -0.8019, 0.003542, 0.5975, -0.5373, 0.06747, 0.8407, -0.6895, 0.7219, -0.05794, -0.07839, 0.7591, 0.6462, 0.5193, 0.5413, -0.6613, 0.6895, 0.7219, -0.05794, 0.5373, 0.06747, 0.8407, 0.7087, 0.6919, 0.1378, 0.7087, 0.6919, 0.1378, 0.5373, 0.06747, 0.8407, -0.5373, 0.06747, 0.8407, -0.8019, 0.003542, 0.5975, 0.5193, 0.5413, -0.6613, 0.4415, 0.8972, -0.01199, 0.4415, -0.8972, -0.01199, 0.7745, -0.1089, 0.6231, 0.006403, -0.791, 0.6118, 0.641, 0.3292, 0.6933, 0.02865, -0.4632, 0.8858, 0.7745, -0.1089, 0.6231, -0.8019, 0.003542, 0.5975, 0.3193, 0.6084, 0.7266, 0.3193, -0.6084, 0.7266, -0.2357, -0.2357, 0.9428, -0.07839, 0.7591, 0.6462, -0.6895, 0.7219, -0.05794, 0.6895, 0.7219, -0.05794, 0.5193, 0.5413, -0.6613, 0.5774, -0.5774, 0.5774, 0.5774, 0.5774, 0.5774, -0.5774, 0.5774, 0.5774, -0.5774, -0.5774, 0.5774, -0.3015, -0.3015, -0.9045, -0.5774, -0.5774, -0.5774, 0.5774, -0.5774, -0.5774, 0.3015, -0.3015, -0.9045, -0.3015, -0.3015, -0.9045, 0.5193, 0.5413, -0.6613, 0.7745, -0.1089, 0.6231, -0.3015, 0.3015, -0.9045, -0.3015, 0.3015, -0.9045, 0.7745, -0.1089, 0.6231, -4.159e-08, 0.0, 1.0, 0.3015, 0.3015, -0.9045, 0.3015, 0.3015, -0.9045, -4.159e-08, 0.0, 1.0, -0.07839, 0.7591, 0.6462, 0.3015, -0.3015, -0.9045, 0.3015, -0.3015, -0.9045, -0.07839, 0.7591, 0.6462, 0.5193, 0.5413, -0.6613, -0.3015, -0.3015, -0.9045, 0.5774, 0.5774, -0.5774, 0.5774, -0.5774, -0.5774, -0.5774, -0.5774, -0.5774, -0.5774, 0.5774, -0.5774, 0.3015, 0.3015, -0.9045, 0.5774, 0.5774, -0.5774, -0.5774, 0.5774, -0.5774, -0.3015, 0.3015, -0.9045, 0.3015, -0.3015, -0.9045, 0.5774, -0.5774, -0.5774, 0.5774, 0.5774, -0.5774, 0.3015, 0.3015, -0.9045, -0.3015, 0.3015, -0.9045, -0.5774, 0.5774, -0.5774, -0.5774, -0.5774, -0.5774, -0.3015, -0.3015, -0.9045, -0.5774, 0.5774, 0.5774, 0.5774, 0.5774, 0.5774, 0.7087, 0.6919, 0.1378, -0.8019, 0.003542, 0.5975, -0.5774, -0.5774, 0.5774, -0.5774, 0.5774, 0.5774, -0.8019, 0.003542, 0.5975, -0.2357, -0.2357, 0.9428, 0.5774, -0.5774, 0.5774, -0.5774, -0.5774, 0.5774, -0.2357, -0.2357, 0.9428, 0.006403, -0.791, 0.6118, 0.5774, 0.5774, 0.5774, 0.5774, -0.5774, 0.5774, 0.006403, -0.791, 0.6118, 0.7087, 0.6919, 0.1378, -0.641, 0.3292, 0.6933, -0.5371, -0.04079, 0.8425, 0.5371, -0.04079, 0.8425, 0.641, 0.3292, 0.6933, 0.7745, -0.1089, 0.6231, 0.02865, -0.4632, 0.8858, -0.02865, -0.4632, 0.8858, -4.159e-08, 0.0, 1.0, -0.2357, -0.2357, 0.9428, -0.641, 0.3292, 0.6933, 0.641, 0.3292, 0.6933, 0.006403, -0.791, 0.6118, -4.159e-08, 0.0, 1.0, -0.02865, -0.4632, 0.8858, -0.641, 0.3292, 0.6933, -0.2357, -0.2357, 0.9428, 0.5371, -0.04079, 0.8425, -0.5371, -0.04079, 0.8425, -0.6964, -0.7168, -0.0347, 0.6964, -0.7168, -0.0347, 0.641, 0.3292, 0.6933, 0.5371, -0.04079, 0.8425, 0.6964, -0.7168, -0.0347, 0.02865, -0.4632, 0.8858, -0.02865, -0.4632, 0.8858, -0.6964, -0.7168, -0.0347, -0.5371, -0.04079, 0.8425, -0.641, 0.3292, 0.6933, 0.02865, -0.4632, 0.8858, 0.6964, -0.7168, -0.0347, -0.6964, -0.7168, -0.0347, -0.02865, -0.4632, 0.8858, 0.3193, 0.6084, 0.7266, -0.09325, 0.5377, 0.8379, -0.09325, -0.5377, 0.8379, 0.3193, -0.6084, 0.7266, -0.07839, 0.7591, 0.6462, -0.4794, 0.06933, 0.8748, 0.3193, 0.6084, 0.7266, -0.8019, 0.003542, 0.5975, -4.159e-08, 0.0, 1.0, -0.4794, -0.06933, 0.8748, -0.4794, 0.06933, 0.8748, -0.07839, 0.7591, 0.6462, -0.2357, -0.2357, 0.9428, 0.3193, -0.6084, 0.7266, -0.4794, -0.06933, 0.8748, -4.159e-08, 0.0, 1.0, -0.09325, -0.5377, 0.8379, -0.09325, 0.5377, 0.8379, -0.7259, 0.683, -0.08078, -0.7259, -0.683, -0.08078, 0.3193, -0.6084, 0.7266, -0.09325, -0.5377, 0.8379, -0.7259, -0.683, -0.08078, -0.4794, -0.06933, 0.8748, -0.4794, 0.06933, 0.8748, -0.7259, 0.683, -0.08078, -0.09325, 0.5377, 0.8379, 0.3193, 0.6084, 0.7266, -0.4794, -0.06933, 0.8748, -0.7259, -0.683, -0.08078, -0.7259, 0.683, -0.08078, -0.4794, 0.06933, 0.8748, -0.06138, 0.594, 0.8021, -0.06139, -0.594, 0.8021, 0.4415, -0.8972, -0.01199, 0.4415, 0.8972, -0.01199, 0.006403, -0.791, 0.6118, -0.06139, -0.594, 0.8021, -0.06138, 0.594, 0.8021, 0.7087, 0.6919, 0.1378, 0.7745, -0.1089, 0.6231, 0.4415, -0.8972, -0.01199, -0.06139, -0.594, 0.8021, 0.006403, -0.791, 0.6118, 0.7087, 0.6919, 0.1378, -0.06138, 0.594, 0.8021, 0.4415, 0.8972, -0.01199, 0.5193, 0.5413, -0.6613, -0.5373, 0.06747, 0.8407, 0.5373, 0.06747, 0.8407, 0.6895, 0.7219, -0.05794, -0.6895, 0.7219, -0.05794, -0.8019, 0.003542, 0.5975, -0.5373, 0.06747, 0.8407, -0.6895, 0.7219, -0.05794, -0.07839, 0.7591, 0.6462, 0.5193, 0.5413, -0.6613, 0.6895, 0.7219, -0.05794, 0.5373, 0.06747, 0.8407, 0.7087, 0.6919, 0.1378, 0.7087, 0.6919, 0.1378, 0.5373, 0.06747, 0.8407, -0.5373, 0.06747, 0.8407, -0.8019, 0.003542, 0.5975, -0.5193, -0.5413, 0.6613, -0.2905, 0.04084, 0.956, -0.5773, 0.5774, 0.5773, -0.5773, -0.5774, 0.5773, -0.292, 0.5316, 0.7951, -0.2905, 0.04084, 0.956, -0.02652, 0.4287, 0.9031, -0.67, -0.344, 0.6579, 0.8441, -0.003729, 0.5361, 0.3714, 0.0, 0.9285, -0.3544, 0.6754, 0.6467, -0.3544, -0.6754, 0.6467, 0.03078, -0.2981, 0.954, -0.5193, -0.5413, 0.6613, -0.6895, -0.7219, 0.05794, 0.6895, -0.7219, 0.05794, -0.7071, 0.0, -0.7071, 0.7071, 0.0, -0.7071, 0.5774, -0.5774, -0.5774, -0.5774, -0.5774, -0.5774, 0.3015, 0.3015, 0.9045, -0.3015, 0.3015, 0.9045, -0.5774, 0.5774, 0.5774, 0.5774, 0.5774, 0.5774, 0.3015, 0.3015, 0.9045, 0.3015, -0.3015, 0.9045, -0.2905, 0.04084, 0.956, -0.5193, -0.5413, 0.6613, 0.3015, -0.3015, 0.9045, -0.3015, -0.3015, 0.9045, 0.0, 0.0, 1.0, -0.2905, 0.04084, 0.956, -0.3015, -0.3015, 0.9045, -0.3015, 0.3015, 0.9045, 0.03078, -0.2981, 0.954, 0.0, 0.0, 1.0, -0.3015, 0.3015, 0.9045, 0.3015, 0.3015, 0.9045, -0.5193, -0.5413, 0.6613, 0.03078, -0.2981, 0.954, -0.5774, -0.5774, 0.5774, 0.5774, -0.5774, 0.5774, 0.5774, 0.5774, 0.5774, -0.5774, 0.5774, 0.5774, -0.3015, -0.3015, 0.9045, 0.3015, -0.3015, 0.9045, 0.5774, -0.5774, 0.5774, -0.5774, -0.5774, 0.5774, -0.3015, 0.3015, 0.9045, -0.3015, -0.3015, 0.9045, -0.5774, -0.5774, 0.5774, -0.5774, 0.5774, 0.5774, 0.3015, -0.3015, 0.9045, 0.3015, 0.3015, 0.9045, 0.5774, 0.5774, 0.5774, 0.5774, -0.5774, 0.5774, 0.5774, -0.5774, -0.5774, 0.8441, -0.003729, 0.5361, -0.7087, -0.6919, -0.1378, -0.5774, -0.5774, -0.5774, 0.7071, 0.0, -0.7071, 0.3714, 0.0, 0.9285, 0.8441, -0.003729, 0.5361, 0.5774, -0.5774, -0.5774, 0.3714, 0.0, 0.9285, 0.7071, 0.0, -0.7071, 0.5774, 0.5774, -0.5774, 0.5774, 0.5774, 0.5774, -0.5774, -0.5774, -0.5774, -0.7087, -0.6919, -0.1378, -0.292, 0.5316, 0.7951, -0.7071, 0.0, -0.7071, 0.67, -0.344, 0.6579, -0.67, -0.344, 0.6579, -0.5371, 0.04079, -0.8425, 0.5371, 0.04079, -0.8425, -0.2905, 0.04084, 0.956, 0.0, 0.0, 1.0, 0.02652, 0.4287, 0.9031, -0.02652, 0.4287, 0.9031, 0.3714, 0.0, 0.9285, -0.292, 0.5316, 0.7951, -0.67, -0.344, 0.6579, 0.67, -0.344, 0.6579, 0.0, 0.0, 1.0, 0.3714, 0.0, 0.9285, 0.67, -0.344, 0.6579, 0.02652, 0.4287, 0.9031, -0.5371, 0.04079, -0.8425, -0.6964, 0.7168, 0.0347, 0.6964, 0.7168, 0.0347, 0.5371, 0.04079, -0.8425, -0.67, -0.344, 0.6579, -0.02652, 0.4287, 0.9031, -0.6964, 0.7168, 0.0347, -0.5371, 0.04079, -0.8425, 0.02652, 0.4287, 0.9031, 0.67, -0.344, 0.6579, 0.5371, 0.04079, -0.8425, 0.6964, 0.7168, 0.0347, -0.02652, 0.4287, 0.9031, 0.02652, 0.4287, 0.9031, 0.6964, 0.7168, 0.0347, -0.6964, 0.7168, 0.0347, -0.3544, -0.6754, 0.6467, -0.3544, 0.6754, 0.6467, 0.09325, 0.5377, -0.8379, 0.09325, -0.5377, -0.8379, 0.03078, -0.2981, 0.954, 0.8441, -0.003729, 0.5361, -0.3544, -0.6754, 0.6467, 0.4016, -0.05809, 0.914, 0.0, 0.0, 1.0, 0.03078, -0.2981, 0.954, 0.4016, -0.05809, 0.914, 0.4016, 0.05809, 0.914, 0.3714, 0.0, 0.9285, 0.0, 0.0, 1.0, 0.4016, 0.05809, 0.914, -0.3544, 0.6754, 0.6467, 0.09325, 0.5377, -0.8379, 0.7259, 0.683, 0.08078, 0.7259, -0.683, 0.08078, 0.09325, -0.5377, -0.8379, -0.3544, 0.6754, 0.6467, 0.4016, 0.05809, 0.914, 0.7259, 0.683, 0.08078, 0.09325, 0.5377, -0.8379, 0.4016, -0.05809, 0.914, -0.3544, -0.6754, 0.6467, 0.09325, -0.5377, -0.8379, 0.7259, -0.683, 0.08078, 0.4016, 0.05809, 0.914, 0.4016, -0.05809, 0.914, 0.7259, -0.683, 0.08078, 0.7259, 0.683, 0.08078, -0.5773, -0.5773, -0.5774, -0.5773, -0.5774, 0.5773, -0.5773, 0.5774, 0.5773, -0.5773, 0.5773, -0.5774, -0.292, 0.5316, 0.7951, -0.7087, -0.6919, -0.1378, -0.5773, -0.5773, -0.5774, -0.5773, 0.5773, -0.5774, -0.2905, 0.04084, 0.956, -0.292, 0.5316, 0.7951, -0.5773, 0.5773, -0.5774, -0.5773, 0.5774, 0.5773, -0.7087, -0.6919, -0.1378, -0.5193, -0.5413, 0.6613, -0.5773, -0.5774, 0.5773, -0.5773, -0.5773, -0.5774, 0.5373, -0.06747, -0.8407, 0.6895, -0.7219, 0.05794, -0.6895, -0.7219, 0.05794, -0.5373, -0.06747, -0.8407, 0.8441, -0.003729, 0.5361, 0.03078, -0.2981, 0.954, 0.6895, -0.7219, 0.05794, 0.5373, -0.06747, -0.8407, -0.5193, -0.5413, 0.6613, -0.7087, -0.6919, -0.1378, -0.5373, -0.06747, -0.8407, -0.6895, -0.7219, 0.05794, -0.7087, -0.6919, -0.1378, 0.8441, -0.003729, 0.5361, 0.5373, -0.06747, -0.8407, -0.5373, -0.06747, -0.8407, -0.5774, 0.5774, -0.5774, -0.5774, 0.5774, 0.5774, 0.5774, 0.5774, 0.5774, 0.5774, 0.5774, -0.5774, -0.7071, 0.0, -0.7071, -0.292, 0.5316, 0.7951, -0.5774, 0.5774, 0.5774, -0.5774, 0.5774, -0.5774, 0.7071, 0.0, -0.7071, -0.7071, 0.0, -0.7071, -0.5774, 0.5774, -0.5774, 0.5774, 0.5774, -0.5774, -0.292, 0.5316, 0.7951, 0.3714, 0.0, 0.9285, 0.5774, 0.5774, 0.5774, -0.5774, 0.5774, 0.5774])] * 3)])

# ---- objects
ob_karton = bpy.data.objects.new('karton', me_cube_008)

# ---- transforms, parenting, visibility, modifiers, constraints
ob_karton.location = (2.617, 1.583, 0.4774)
ob_karton.rotation_euler = (-1.629e-07, 0.0, 0.0)
ob_karton.scale = (0.3008, 0.3409, 0.307)
ob_karton.color = (0.8, 0.8, 0.8, 1.0)
ob_karton.lineart.crease_threshold = 0.0

# ---- collection membership
col_collection.objects.link(ob_karton)

# ---- scene / render settings (as saved in the file)
scene.frame_start = 1; scene.frame_end = 250; scene.frame_set(1)
scene.render.engine = 'BLENDER_EEVEE_NEXT'
scene.cycles.use_denoising = False
scene.cycles.samples = 128
scene.cycles.sampling_pattern = 'TABULATED_SOBOL'
scene.cycles.use_adaptive_sampling = False
scene.cycles.use_light_tree = False
scene.view_settings.view_transform = 'Filmic'
bpy.context.view_layer.update()

# ---- added for rendering (the .blend has no active camera and no usable light): camera, sun
cam_auto = bpy.data.cameras.new('AutoCamera')
cam_auto.lens = 50.0
cam_auto.sensor_width = 36.0
cam_auto.clip_end = 1000.0
ob_auto_camera = bpy.data.objects.new('AutoCamera', cam_auto)
scene.collection.objects.link(ob_auto_camera)
ob_auto_camera.location = (4.25014, -0.0199363, 1.78579)
ob_auto_camera.rotation_euler = (1.09748, -7.21219e-08, 0.694738)
scene.camera = ob_auto_camera
light_auto_sun = bpy.data.lights.new('AutoSun', 'SUN')
light_auto_sun.energy = 3.0
light_auto_sun.angle = 0.0523599
ob_auto_sun = bpy.data.objects.new('AutoSun', light_auto_sun)
scene.collection.objects.link(ob_auto_sun)
ob_auto_sun.rotation_euler = (0.872665, 0.174533, 0.523599)
bpy.context.view_layer.update()
